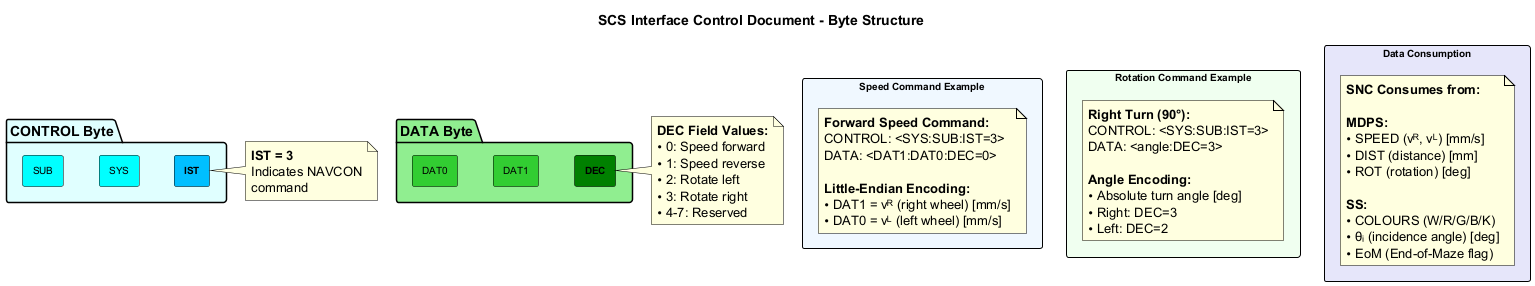

The diagram above was rendered by PlantUML. Its source (embedded in the PNG):
@startuml icd_sketch
skinparam rectangle {
    BackgroundColor White
    BorderColor Black
    FontSize 10
    FontName Arial
}

skinparam note {
    BackgroundColor LightYellow
    BorderColor Black
}

title SCS Interface Control Document - Byte Structure

package "CONTROL Byte" #LightCyan {
    rectangle "SYS" as sys #Cyan
    rectangle "SUB" as sub #Cyan
    rectangle "**IST**" as ist #DeepSkyBlue
}

note right of ist
    **IST = 3**
    Indicates NAVCON
    command
end note

package "DATA Byte" #LightGreen {
    rectangle "DAT1" as dat1 #LimeGreen
    rectangle "DAT0" as dat0 #LimeGreen
    rectangle "**DEC**" as dec #Green
}

note right of dec
    **DEC Field Values:**
    • 0: Speed forward
    • 1: Speed reverse
    • 2: Rotate left
    • 3: Rotate right
    • 4-7: Reserved
end note

rectangle "Speed Command Example" #AliceBlue {
    note as speed_note
        **Forward Speed Command:**
        CONTROL: <SYS:SUB:IST=3>
        DATA: <DAT1:DAT0:DEC=0>

        **Little-Endian Encoding:**
        • DAT1 = vᴿ (right wheel) [mm/s]
        • DAT0 = vᴸ (left wheel) [mm/s]
    end note
}

rectangle "Rotation Command Example" #Honeydew {
    note as rot_note
        **Right Turn (90°):**
        CONTROL: <SYS:SUB:IST=3>
        DATA: <angle:DEC=3>

        **Angle Encoding:**
        • Absolute turn angle [deg]
        • Right: DEC=3
        • Left: DEC=2
    end note
}

rectangle "Data Consumption" #Lavender {
    note as consume_note
        **SNC Consumes from:**

        **MDPS:**
        • SPEED (vᴿ, vᴸ) [mm/s]
        • DIST (distance) [mm]
        • ROT (rotation) [deg]

        **SS:**
        • COLOURS (W/R/G/B/K)
        • θᵢ (incidence angle) [deg]
        • EoM (End-of-Maze flag)
    end note
}

@enduml